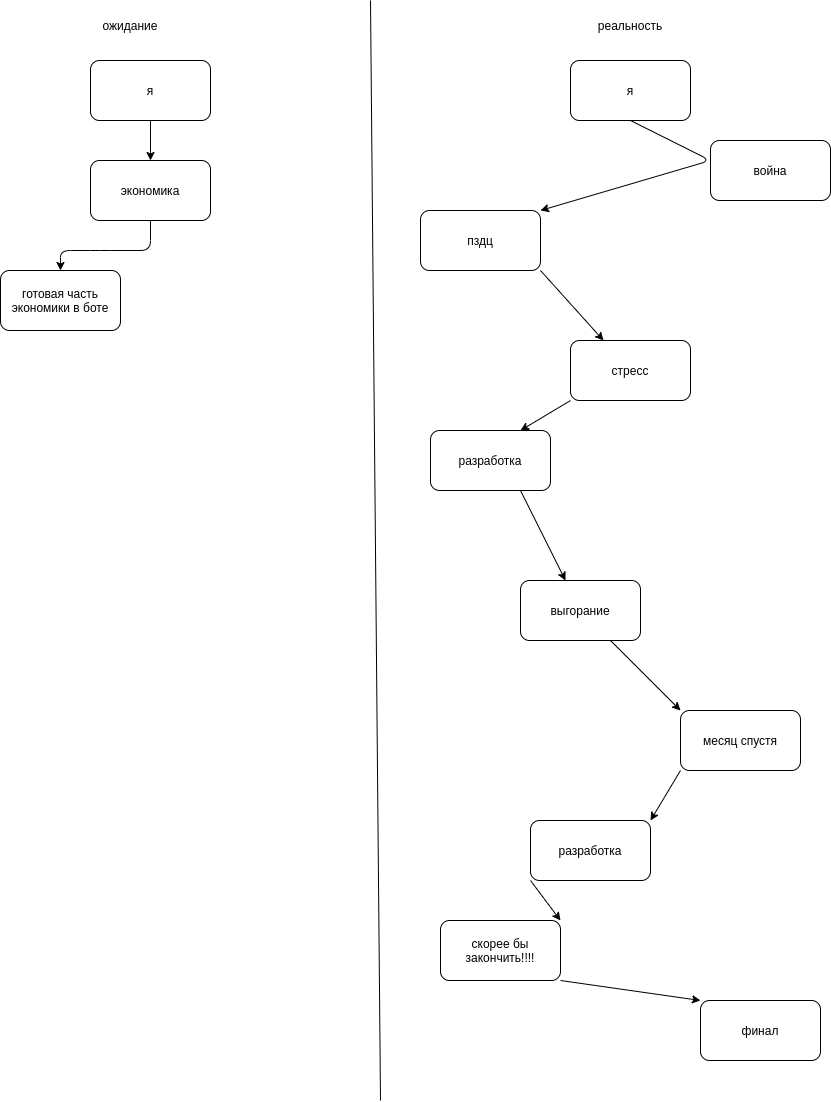

The diagram above was exported from draw.io. Its source (the exported page's mxGraphModel, read from the mxfile embedded in the PNG):
<mxGraphModel dx="1118" dy="342" grid="1" gridSize="10" guides="1" tooltips="1" connect="1" arrows="1" fold="1" page="1" pageScale="1" pageWidth="850" pageHeight="1100" math="0" shadow="0">
  <root>
    <mxCell id="0" />
    <mxCell id="1" parent="0" />
    <mxCell id="8" style="edgeStyle=none;html=1;exitX=0.5;exitY=1;exitDx=0;exitDy=0;entryX=0.5;entryY=0;entryDx=0;entryDy=0;" edge="1" parent="1" source="2" target="6">
      <mxGeometry relative="1" as="geometry">
        <Array as="points">
          <mxPoint x="160" y="250" />
          <mxPoint x="110" y="250" />
          <mxPoint x="70" y="250" />
        </Array>
      </mxGeometry>
    </mxCell>
    <mxCell id="2" value="экономика" style="rounded=1;whiteSpace=wrap;html=1;" vertex="1" parent="1">
      <mxGeometry x="100" y="160" width="120" height="60" as="geometry" />
    </mxCell>
    <mxCell id="3" value="ожидание" style="text;html=1;strokeColor=none;fillColor=none;align=center;verticalAlign=middle;whiteSpace=wrap;rounded=0;" vertex="1" parent="1">
      <mxGeometry x="110" y="10" width="60" height="30" as="geometry" />
    </mxCell>
    <mxCell id="5" style="edgeStyle=none;html=1;exitX=0.5;exitY=1;exitDx=0;exitDy=0;entryX=0.5;entryY=0;entryDx=0;entryDy=0;" edge="1" parent="1" source="4" target="2">
      <mxGeometry relative="1" as="geometry" />
    </mxCell>
    <mxCell id="4" value="я" style="rounded=1;whiteSpace=wrap;html=1;" vertex="1" parent="1">
      <mxGeometry x="100" y="60" width="120" height="60" as="geometry" />
    </mxCell>
    <mxCell id="6" value="готовая часть экономики в боте" style="rounded=1;whiteSpace=wrap;html=1;" vertex="1" parent="1">
      <mxGeometry x="10" y="270" width="120" height="60" as="geometry" />
    </mxCell>
    <mxCell id="9" value="" style="endArrow=none;html=1;" edge="1" parent="1">
      <mxGeometry width="50" height="50" relative="1" as="geometry">
        <mxPoint x="390" y="1100" as="sourcePoint" />
        <mxPoint x="380" as="targetPoint" />
      </mxGeometry>
    </mxCell>
    <mxCell id="10" value="реальность" style="text;html=1;strokeColor=none;fillColor=none;align=center;verticalAlign=middle;whiteSpace=wrap;rounded=0;" vertex="1" parent="1">
      <mxGeometry x="610" y="10" width="60" height="30" as="geometry" />
    </mxCell>
    <mxCell id="21" style="edgeStyle=none;html=1;exitX=0.5;exitY=1;exitDx=0;exitDy=0;entryX=1;entryY=0;entryDx=0;entryDy=0;" edge="1" parent="1" source="11" target="12">
      <mxGeometry relative="1" as="geometry">
        <mxPoint x="640" y="170" as="targetPoint" />
        <Array as="points">
          <mxPoint x="720" y="160" />
        </Array>
      </mxGeometry>
    </mxCell>
    <mxCell id="11" value="я" style="rounded=1;whiteSpace=wrap;html=1;" vertex="1" parent="1">
      <mxGeometry x="580" y="60" width="120" height="60" as="geometry" />
    </mxCell>
    <mxCell id="23" style="edgeStyle=none;html=1;exitX=1;exitY=1;exitDx=0;exitDy=0;" edge="1" parent="1" source="12" target="14">
      <mxGeometry relative="1" as="geometry" />
    </mxCell>
    <mxCell id="12" value="пздц" style="rounded=1;whiteSpace=wrap;html=1;" vertex="1" parent="1">
      <mxGeometry x="430" y="210" width="120" height="60" as="geometry" />
    </mxCell>
    <mxCell id="13" value="война" style="rounded=1;whiteSpace=wrap;html=1;" vertex="1" parent="1">
      <mxGeometry x="720" y="140" width="120" height="60" as="geometry" />
    </mxCell>
    <mxCell id="24" style="edgeStyle=none;html=1;exitX=0;exitY=1;exitDx=0;exitDy=0;entryX=0.75;entryY=0;entryDx=0;entryDy=0;" edge="1" parent="1" source="14" target="15">
      <mxGeometry relative="1" as="geometry" />
    </mxCell>
    <mxCell id="14" value="стресс" style="rounded=1;whiteSpace=wrap;html=1;" vertex="1" parent="1">
      <mxGeometry x="580" y="340" width="120" height="60" as="geometry" />
    </mxCell>
    <mxCell id="25" style="edgeStyle=none;html=1;exitX=0.75;exitY=1;exitDx=0;exitDy=0;" edge="1" parent="1" source="15" target="16">
      <mxGeometry relative="1" as="geometry" />
    </mxCell>
    <mxCell id="15" value="разработка" style="rounded=1;whiteSpace=wrap;html=1;" vertex="1" parent="1">
      <mxGeometry x="440" y="430" width="120" height="60" as="geometry" />
    </mxCell>
    <mxCell id="26" style="edgeStyle=none;html=1;exitX=0.75;exitY=1;exitDx=0;exitDy=0;entryX=0;entryY=0;entryDx=0;entryDy=0;" edge="1" parent="1" source="16" target="17">
      <mxGeometry relative="1" as="geometry" />
    </mxCell>
    <mxCell id="16" value="выгорание" style="rounded=1;whiteSpace=wrap;html=1;" vertex="1" parent="1">
      <mxGeometry x="530" y="580" width="120" height="60" as="geometry" />
    </mxCell>
    <mxCell id="27" style="edgeStyle=none;html=1;exitX=0;exitY=1;exitDx=0;exitDy=0;entryX=1;entryY=0;entryDx=0;entryDy=0;" edge="1" parent="1" source="17" target="18">
      <mxGeometry relative="1" as="geometry" />
    </mxCell>
    <mxCell id="17" value="месяц спустя" style="rounded=1;whiteSpace=wrap;html=1;" vertex="1" parent="1">
      <mxGeometry x="690" y="710" width="120" height="60" as="geometry" />
    </mxCell>
    <mxCell id="28" style="edgeStyle=none;html=1;exitX=0;exitY=1;exitDx=0;exitDy=0;entryX=1;entryY=0;entryDx=0;entryDy=0;" edge="1" parent="1" source="18" target="19">
      <mxGeometry relative="1" as="geometry" />
    </mxCell>
    <mxCell id="18" value="разработка" style="rounded=1;whiteSpace=wrap;html=1;" vertex="1" parent="1">
      <mxGeometry x="540" y="820" width="120" height="60" as="geometry" />
    </mxCell>
    <mxCell id="29" style="edgeStyle=none;html=1;exitX=1;exitY=1;exitDx=0;exitDy=0;entryX=0;entryY=0;entryDx=0;entryDy=0;" edge="1" parent="1" source="19" target="20">
      <mxGeometry relative="1" as="geometry" />
    </mxCell>
    <mxCell id="19" value="скорее бы закончить!!!!" style="rounded=1;whiteSpace=wrap;html=1;" vertex="1" parent="1">
      <mxGeometry x="450" y="920" width="120" height="60" as="geometry" />
    </mxCell>
    <mxCell id="20" value="финал" style="rounded=1;whiteSpace=wrap;html=1;" vertex="1" parent="1">
      <mxGeometry x="710" y="1000" width="120" height="60" as="geometry" />
    </mxCell>
  </root>
</mxGraphModel>